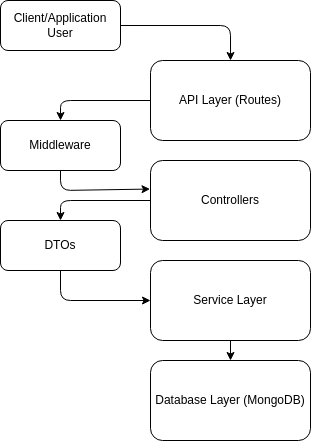

The diagram above was exported from draw.io. Its source (the exported page's mxGraphModel, read from the mxfile embedded in the PNG):
<mxGraphModel dx="657" dy="398" grid="1" gridSize="10" guides="1" tooltips="1" connect="1" arrows="1" fold="1" page="1" pageScale="1" pageWidth="827" pageHeight="1169" math="0" shadow="0">
  <root>
    <mxCell id="0" />
    <mxCell id="1" parent="0" />
    <mxCell id="2" value="Client/Application User" style="rounded=1;whiteSpace=wrap;html=1;" parent="1" vertex="1">
      <mxGeometry x="130" y="50" width="120" height="50" as="geometry" />
    </mxCell>
    <mxCell id="3" value="API Layer (Routes)" style="rounded=1;whiteSpace=wrap;html=1;" parent="1" vertex="1">
      <mxGeometry x="280" y="110" width="160" height="80" as="geometry" />
    </mxCell>
    <mxCell id="4" value="Controllers" style="rounded=1;whiteSpace=wrap;html=1;" parent="1" vertex="1">
      <mxGeometry x="280" y="210" width="160" height="80" as="geometry" />
    </mxCell>
    <mxCell id="5" value="Service Layer" style="rounded=1;whiteSpace=wrap;html=1;" parent="1" vertex="1">
      <mxGeometry x="280" y="310" width="160" height="80" as="geometry" />
    </mxCell>
    <mxCell id="6" value="DTOs" style="rounded=1;whiteSpace=wrap;html=1;" parent="1" vertex="1">
      <mxGeometry x="130" y="270" width="120" height="50" as="geometry" />
    </mxCell>
    <mxCell id="21" style="edgeStyle=none;html=1;entryX=-0.003;entryY=0.357;entryDx=0;entryDy=0;entryPerimeter=0;" edge="1" parent="1" source="8" target="4">
      <mxGeometry relative="1" as="geometry">
        <mxPoint x="280" y="240" as="targetPoint" />
        <Array as="points">
          <mxPoint x="190" y="240" />
        </Array>
      </mxGeometry>
    </mxCell>
    <mxCell id="8" value="Middleware" style="rounded=1;whiteSpace=wrap;html=1;" parent="1" vertex="1">
      <mxGeometry x="130" y="170" width="120" height="50" as="geometry" />
    </mxCell>
    <mxCell id="9" value="Database Layer (MongoDB)" style="rounded=1;whiteSpace=wrap;html=1;" parent="1" vertex="1">
      <mxGeometry x="280" y="410" width="160" height="80" as="geometry" />
    </mxCell>
    <mxCell id="11" style="edgeStyle=orthogonalEdgeStyle;rounded=1;orthogonalLoop=1;exitX=1;exitY=0.5;exitDx=0;exitDy=0;" parent="1" source="2" target="3" edge="1">
      <mxGeometry relative="1" as="geometry" />
    </mxCell>
    <mxCell id="13" style="edgeStyle=orthogonalEdgeStyle;rounded=1;orthogonalLoop=1;exitX=0.5;exitY=1;exitDx=0;exitDy=0;" parent="1" source="6" edge="1">
      <mxGeometry relative="1" as="geometry">
        <mxPoint x="360" y="360" as="sourcePoint" />
        <mxPoint x="280" y="350" as="targetPoint" />
        <Array as="points">
          <mxPoint x="190" y="350" />
        </Array>
      </mxGeometry>
    </mxCell>
    <mxCell id="14" style="edgeStyle=orthogonalEdgeStyle;rounded=1;orthogonalLoop=1;exitX=0;exitY=0.5;exitDx=0;exitDy=0;entryX=0.5;entryY=0;entryDx=0;entryDy=0;" parent="1" source="4" target="6" edge="1">
      <mxGeometry relative="1" as="geometry">
        <mxPoint x="270" y="260" as="sourcePoint" />
        <Array as="points">
          <mxPoint x="190" y="250" />
        </Array>
      </mxGeometry>
    </mxCell>
    <mxCell id="16" style="edgeStyle=orthogonalEdgeStyle;rounded=1;orthogonalLoop=1;exitX=0.5;exitY=1;exitDx=0;exitDy=0;" parent="1" source="5" target="9" edge="1">
      <mxGeometry relative="1" as="geometry">
        <mxPoint x="360" y="540" as="sourcePoint" />
        <Array as="points">
          <mxPoint x="360" y="410" />
          <mxPoint x="360" y="410" />
        </Array>
      </mxGeometry>
    </mxCell>
    <mxCell id="17" style="edgeStyle=orthogonalEdgeStyle;rounded=1;orthogonalLoop=1;exitX=0;exitY=0.5;exitDx=0;exitDy=0;" parent="1" source="3" target="8" edge="1">
      <mxGeometry relative="1" as="geometry">
        <Array as="points">
          <mxPoint x="190" y="150" />
        </Array>
      </mxGeometry>
    </mxCell>
  </root>
</mxGraphModel>